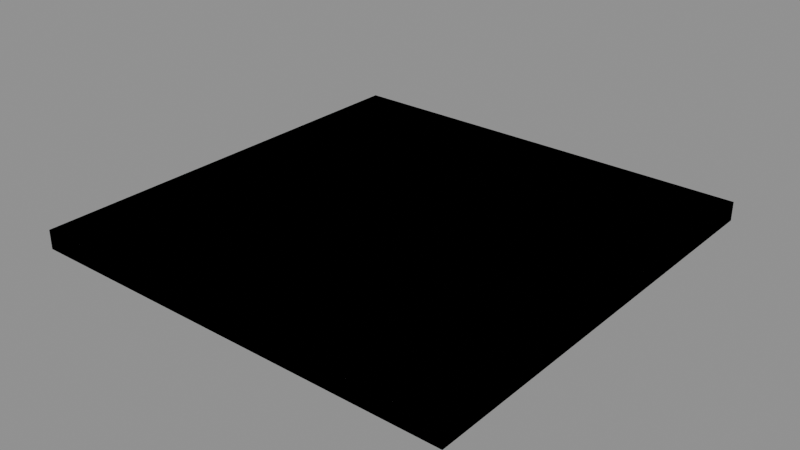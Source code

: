 # Source: AsphaltTile.blend  (saved by Blender 4.2.66; exported with 4.5.12 LTS)
import bpy
from mathutils import Matrix  # noqa: F401  (used for matrix-valued properties, if any)

bpy.ops.wm.read_factory_settings(use_empty=True)
scene = bpy.context.scene
scene.name = 'Scene'

# ---- materials (node trees are filled in below, after node groups)
mat_m_asphalt = bpy.data.materials.new('M_Asphalt')

# ---- material node trees

# ---- meshes
me_sm_asphalttile_8m = bpy.data.meshes.new('SM_AsphaltTile_8m')
me_sm_asphalttile_8m.from_pydata([(-4.0, -4.0, -0.35), (-4.0, -4.0, 0.0), (-4.0, 4.0, -0.35), (-4.0, 4.0, 0.0), (4.0, -4.0, -0.35), (4.0, -4.0, 0.0), (4.0, 4.0, -0.35), (4.0, 4.0, 0.0)], [], [(0, 1, 3, 2), (2, 3, 7, 6), (6, 7, 5, 4), (4, 5, 1, 0), (2, 6, 4, 0), (7, 3, 1, 5)])
_uv = me_sm_asphalttile_8m.uv_layers.new(name='BakeUV')
_uv.uv.foreach_set('vector', [0.0, -0.0875, 0.0, 0.0, 2.0, 0.0, 2.0, -0.0875, 0.0, -0.0875, 0.0, 0.0, 2.0, 0.0, 2.0, -0.0875, 2.0, -0.0875, 2.0, 0.0, 0.0, 0.0, 0.0, -0.0875, 2.0, -0.0875, 2.0, 0.0, 0.0, 0.0, 0.0, -0.0875, 0.0, 2.0, 2.0, 2.0, 2.0, 0.0, 0.0, 0.0, 2.0, 2.0, 0.0, 2.0, 0.0, 0.0, 2.0, 0.0])
me_sm_asphalttile_8m.materials.append(mat_m_asphalt)
me_sm_asphalttile_8m.update()
me_ucx = bpy.data.meshes.new('ucx')
me_ucx.from_pydata([(-4.0, -4.0, -0.35), (-4.0, -4.0, 0.0), (-4.0, 4.0, -0.35), (-4.0, 4.0, 0.0), (4.0, -4.0, -0.35), (4.0, -4.0, 0.0), (4.0, 4.0, -0.35), (4.0, 4.0, 0.0)], [], [(0, 1, 3, 2), (2, 3, 7, 6), (6, 7, 5, 4), (4, 5, 1, 0), (2, 6, 4, 0), (7, 3, 1, 5)])
me_ucx.update()

# ---- objects
ob_sm_asphalttile_8m = bpy.data.objects.new('SM_AsphaltTile_8m', me_sm_asphalttile_8m)
ob_ucx_sm_asphalttile_8m_00 = bpy.data.objects.new('UCX_SM_AsphaltTile_8m_00', me_ucx)

# ---- transforms, parenting, visibility, modifiers, constraints
ob_sm_asphalttile_8m.location = (0.0, 0.0, 0.0)
ob_ucx_sm_asphalttile_8m_00.location = (0.0, 0.0, 0.0)

# ---- collection membership
scene.collection.objects.link(ob_sm_asphalttile_8m)
scene.collection.objects.link(ob_ucx_sm_asphalttile_8m_00)

# ---- scene / render settings (as saved in the file)
scene.frame_start = 1; scene.frame_end = 250; scene.frame_set(1)
scene.render.engine = 'BLENDER_EEVEE_NEXT'
bpy.context.view_layer.update()

# ---- added for rendering (the .blend has no active camera and no usable light): camera, sun + grey world if the file has none
cam_auto = bpy.data.cameras.new('AutoCamera')
cam_auto.lens = 50.0
cam_auto.sensor_width = 36.0
cam_auto.clip_end = 1000.0
ob_auto_camera = bpy.data.objects.new('AutoCamera', cam_auto)
scene.collection.objects.link(ob_auto_camera)
ob_auto_camera.location = (10.4727, -12.5673, 8.20318)
ob_auto_camera.rotation_euler = (1.09748, -7.21219e-08, 0.694738)
scene.camera = ob_auto_camera
light_auto_sun = bpy.data.lights.new('AutoSun', 'SUN')
light_auto_sun.energy = 3.0
light_auto_sun.angle = 0.0523599
ob_auto_sun = bpy.data.objects.new('AutoSun', light_auto_sun)
scene.collection.objects.link(ob_auto_sun)
ob_auto_sun.rotation_euler = (0.872665, 0.174533, 0.523599)
if scene.world is None:
    world_auto = bpy.data.worlds.new('AutoWorld')
    world_auto.color = (0.3, 0.3, 0.3)
    scene.world = world_auto
bpy.context.view_layer.update()
